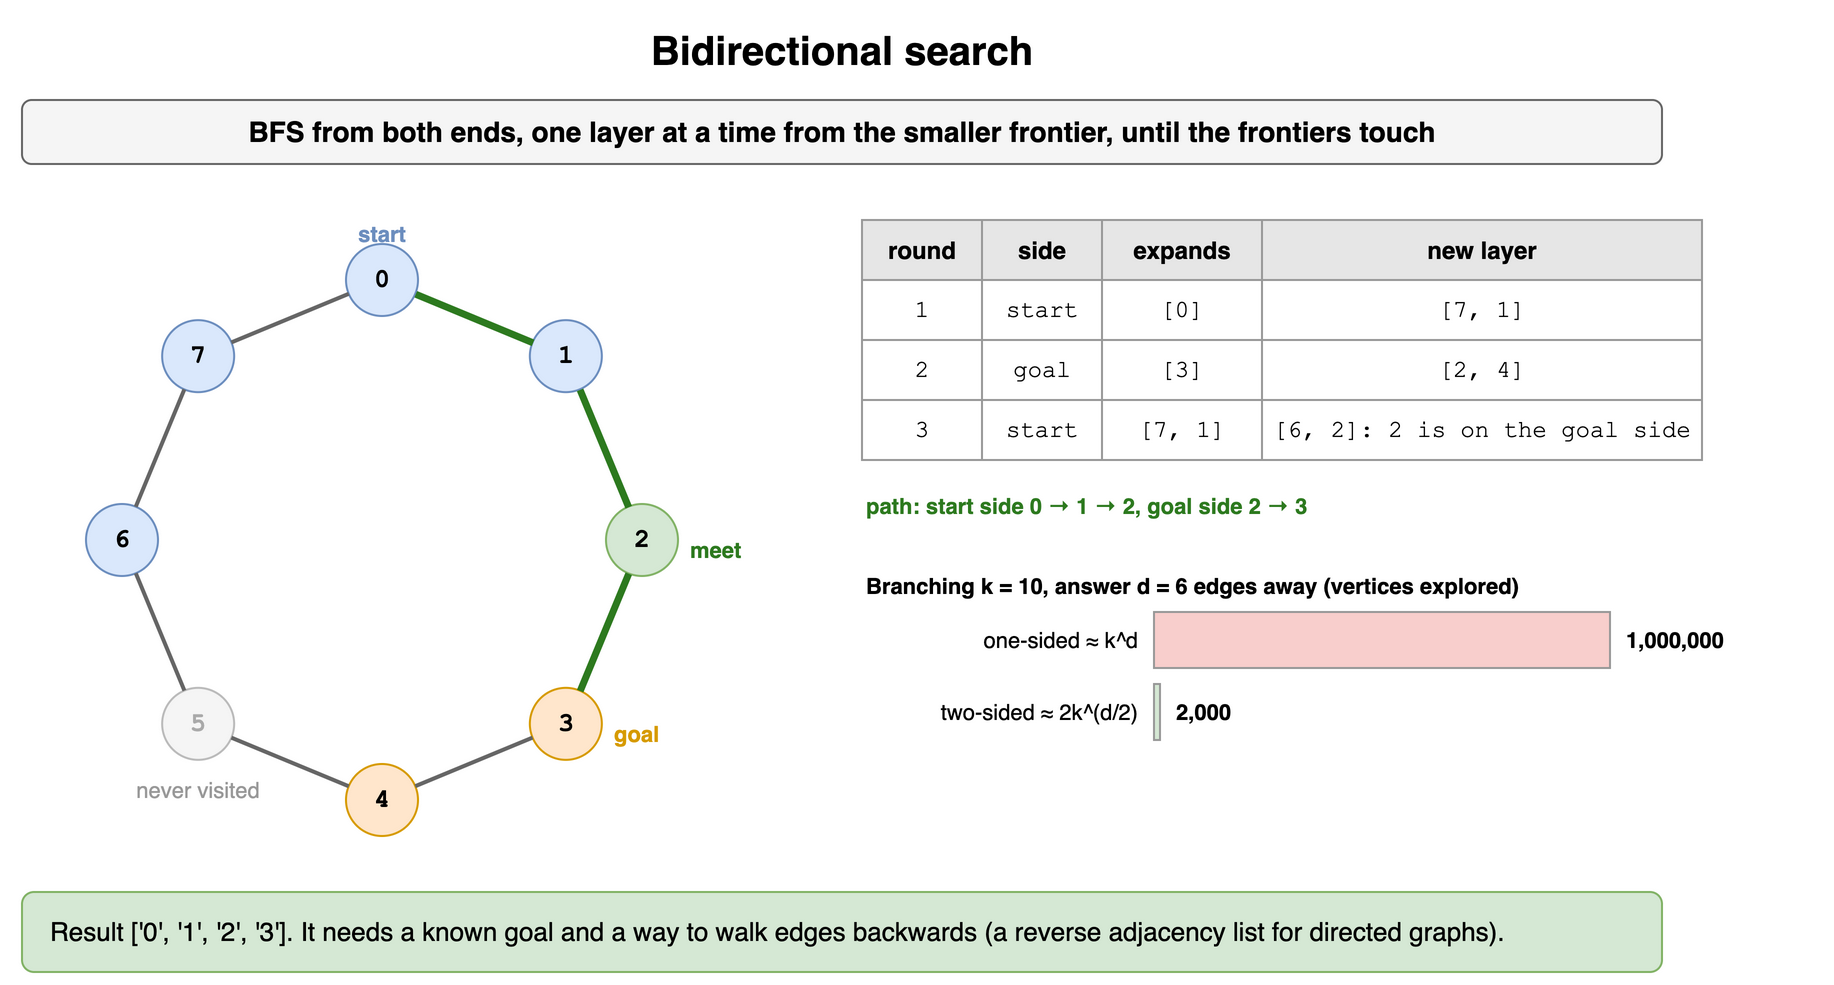

The diagram above was exported from draw.io. Its source (the exported page's mxGraphModel, read from the mxfile embedded in the PNG):
<mxGraphModel dx="900" dy="500" grid="1" gridSize="10" guides="1" tooltips="1" connect="1" arrows="1" fold="1" page="1" pageScale="1" pageWidth="900" pageHeight="500" math="0" shadow="0">
  <root>
    <mxCell id="0" />
    <mxCell id="1" parent="0" />
    <mxCell id="g121" value="Bidirectional search" style="text;html=1;align=center;verticalAlign=middle;whiteSpace=wrap;fontSize=20;fontStyle=1;" vertex="1" parent="1">
      <mxGeometry x="40" y="10" width="820" height="30" as="geometry" />
    </mxCell>
    <mxCell id="g122" value="BFS from both ends, one layer at a time from the smaller frontier, until the frontiers touch" style="rounded=1;whiteSpace=wrap;html=1;fillColor=#f5f5f5;strokeColor=#666666;fontStyle=1;fontSize=14;" vertex="1" parent="1">
      <mxGeometry x="40" y="50" width="820" height="32" as="geometry" />
    </mxCell>
    <mxCell id="g123" value="0" style="ellipse;whiteSpace=wrap;html=1;fontStyle=1;fontSize=13;fontFamily=Courier New;fillColor=#dae8fc;strokeColor=#6c8ebf;" vertex="1" parent="1">
      <mxGeometry x="202.0" y="122.0" width="36" height="36" as="geometry" />
    </mxCell>
    <mxCell id="g124" value="1" style="ellipse;whiteSpace=wrap;html=1;fontStyle=1;fontSize=13;fontFamily=Courier New;fillColor=#dae8fc;strokeColor=#6c8ebf;" vertex="1" parent="1">
      <mxGeometry x="293.9238815542512" y="160.07611844574882" width="36" height="36" as="geometry" />
    </mxCell>
    <mxCell id="g125" value="2" style="ellipse;whiteSpace=wrap;html=1;fontStyle=1;fontSize=13;fontFamily=Courier New;fillColor=#d5e8d4;strokeColor=#82b366;" vertex="1" parent="1">
      <mxGeometry x="332.0" y="252.0" width="36" height="36" as="geometry" />
    </mxCell>
    <mxCell id="g126" value="3" style="ellipse;whiteSpace=wrap;html=1;fontStyle=1;fontSize=13;fontFamily=Courier New;fillColor=#ffe6cc;strokeColor=#d79b00;" vertex="1" parent="1">
      <mxGeometry x="293.9238815542512" y="343.9238815542512" width="36" height="36" as="geometry" />
    </mxCell>
    <mxCell id="g127" value="4" style="ellipse;whiteSpace=wrap;html=1;fontStyle=1;fontSize=13;fontFamily=Courier New;fillColor=#ffe6cc;strokeColor=#d79b00;" vertex="1" parent="1">
      <mxGeometry x="202.0" y="382.0" width="36" height="36" as="geometry" />
    </mxCell>
    <mxCell id="g128" value="5" style="ellipse;whiteSpace=wrap;html=1;fontStyle=1;fontSize=13;fontFamily=Courier New;fillColor=#f5f5f5;strokeColor=#bbbbbb;fontColor=#aaaaaa;" vertex="1" parent="1">
      <mxGeometry x="110.07611844574882" y="343.9238815542512" width="36" height="36" as="geometry" />
    </mxCell>
    <mxCell id="g129" value="6" style="ellipse;whiteSpace=wrap;html=1;fontStyle=1;fontSize=13;fontFamily=Courier New;fillColor=#dae8fc;strokeColor=#6c8ebf;" vertex="1" parent="1">
      <mxGeometry x="72.0" y="252.0" width="36" height="36" as="geometry" />
    </mxCell>
    <mxCell id="g1210" value="7" style="ellipse;whiteSpace=wrap;html=1;fontStyle=1;fontSize=13;fontFamily=Courier New;fillColor=#dae8fc;strokeColor=#6c8ebf;" vertex="1" parent="1">
      <mxGeometry x="110.07611844574882" y="160.07611844574882" width="36" height="36" as="geometry" />
    </mxCell>
    <mxCell id="g1211" value="" style="endArrow=none;html=1;strokeWidth=3.5;strokeColor=#2d7a1f;fontSize=12;fontStyle=1;labelBackgroundColor=#ffffff;fontFamily=Courier New;" edge="1" parent="1" source="g123" target="g124">
      <mxGeometry relative="1" as="geometry" />
    </mxCell>
    <mxCell id="g1212" value="" style="endArrow=none;html=1;strokeWidth=3.5;strokeColor=#2d7a1f;fontSize=12;fontStyle=1;labelBackgroundColor=#ffffff;fontFamily=Courier New;" edge="1" parent="1" source="g124" target="g125">
      <mxGeometry relative="1" as="geometry" />
    </mxCell>
    <mxCell id="g1213" value="" style="endArrow=none;html=1;strokeWidth=3.5;strokeColor=#2d7a1f;fontSize=12;fontStyle=1;labelBackgroundColor=#ffffff;fontFamily=Courier New;" edge="1" parent="1" source="g125" target="g126">
      <mxGeometry relative="1" as="geometry" />
    </mxCell>
    <mxCell id="g1214" value="" style="endArrow=none;html=1;strokeWidth=2;strokeColor=#666666;fontSize=12;fontStyle=1;labelBackgroundColor=#ffffff;fontFamily=Courier New;" edge="1" parent="1" source="g126" target="g127">
      <mxGeometry relative="1" as="geometry" />
    </mxCell>
    <mxCell id="g1215" value="" style="endArrow=none;html=1;strokeWidth=2;strokeColor=#666666;fontSize=12;fontStyle=1;labelBackgroundColor=#ffffff;fontFamily=Courier New;" edge="1" parent="1" source="g127" target="g128">
      <mxGeometry relative="1" as="geometry" />
    </mxCell>
    <mxCell id="g1216" value="" style="endArrow=none;html=1;strokeWidth=2;strokeColor=#666666;fontSize=12;fontStyle=1;labelBackgroundColor=#ffffff;fontFamily=Courier New;" edge="1" parent="1" source="g128" target="g129">
      <mxGeometry relative="1" as="geometry" />
    </mxCell>
    <mxCell id="g1217" value="" style="endArrow=none;html=1;strokeWidth=2;strokeColor=#666666;fontSize=12;fontStyle=1;labelBackgroundColor=#ffffff;fontFamily=Courier New;" edge="1" parent="1" source="g129" target="g1210">
      <mxGeometry relative="1" as="geometry" />
    </mxCell>
    <mxCell id="g1218" value="" style="endArrow=none;html=1;strokeWidth=2;strokeColor=#666666;fontSize=12;fontStyle=1;labelBackgroundColor=#ffffff;fontFamily=Courier New;" edge="1" parent="1" source="g1210" target="g123">
      <mxGeometry relative="1" as="geometry" />
    </mxCell>
    <mxCell id="g1219" value="start" style="text;html=1;whiteSpace=wrap;fontSize=11;fontColor=#6c8ebf;fontSize=11;fontStyle=1;align=center;" vertex="1" parent="1">
      <mxGeometry x="175.0" y="104.0" width="90" height="16" as="geometry" />
    </mxCell>
    <mxCell id="g1220" value="goal" style="text;html=1;whiteSpace=wrap;fontSize=11;fontColor=#d79b00;fontSize=11;fontStyle=1;align=left;" vertex="1" parent="1">
      <mxGeometry x="333.9238815542512" y="353.9238815542512" width="90" height="16" as="geometry" />
    </mxCell>
    <mxCell id="g1221" value="meet" style="text;html=1;whiteSpace=wrap;fontSize=11;fontColor=#2d7a1f;fontSize=11;fontStyle=1;align=left;" vertex="1" parent="1">
      <mxGeometry x="372.0" y="262.0" width="90" height="16" as="geometry" />
    </mxCell>
    <mxCell id="g1222" value="never visited" style="text;html=1;whiteSpace=wrap;fontSize=11;fontColor=#999999;fontSize=11;align=center;" vertex="1" parent="1">
      <mxGeometry x="83.07611844574882" y="381.9238815542512" width="90" height="16" as="geometry" />
    </mxCell>
    <mxCell id="g1223" value="round" style="whiteSpace=wrap;html=1;fillColor=#e6e6e6;strokeColor=#999999;fontStyle=1;fontSize=12;" vertex="1" parent="1">
      <mxGeometry x="460" y="110" width="60" height="30" as="geometry" />
    </mxCell>
    <mxCell id="g1224" value="side" style="whiteSpace=wrap;html=1;fillColor=#e6e6e6;strokeColor=#999999;fontStyle=1;fontSize=12;" vertex="1" parent="1">
      <mxGeometry x="520" y="110" width="60" height="30" as="geometry" />
    </mxCell>
    <mxCell id="g1225" value="expands" style="whiteSpace=wrap;html=1;fillColor=#e6e6e6;strokeColor=#999999;fontStyle=1;fontSize=12;" vertex="1" parent="1">
      <mxGeometry x="580" y="110" width="80" height="30" as="geometry" />
    </mxCell>
    <mxCell id="g1226" value="new layer" style="whiteSpace=wrap;html=1;fillColor=#e6e6e6;strokeColor=#999999;fontStyle=1;fontSize=12;" vertex="1" parent="1">
      <mxGeometry x="660" y="110" width="220" height="30" as="geometry" />
    </mxCell>
    <mxCell id="g1227" value="1" style="whiteSpace=wrap;html=1;strokeColor=#999999;fontSize=12;fillColor=#ffffff;fontFamily=Courier New;" vertex="1" parent="1">
      <mxGeometry x="460" y="140" width="60" height="30" as="geometry" />
    </mxCell>
    <mxCell id="g1228" value="start" style="whiteSpace=wrap;html=1;strokeColor=#999999;fontSize=12;fillColor=#ffffff;fontFamily=Courier New;" vertex="1" parent="1">
      <mxGeometry x="520" y="140" width="60" height="30" as="geometry" />
    </mxCell>
    <mxCell id="g1229" value="[0]" style="whiteSpace=wrap;html=1;strokeColor=#999999;fontSize=12;fillColor=#ffffff;fontFamily=Courier New;" vertex="1" parent="1">
      <mxGeometry x="580" y="140" width="80" height="30" as="geometry" />
    </mxCell>
    <mxCell id="g1230" value="[7, 1]" style="whiteSpace=wrap;html=1;strokeColor=#999999;fontSize=12;fillColor=#ffffff;fontFamily=Courier New;" vertex="1" parent="1">
      <mxGeometry x="660" y="140" width="220" height="30" as="geometry" />
    </mxCell>
    <mxCell id="g1231" value="2" style="whiteSpace=wrap;html=1;strokeColor=#999999;fontSize=12;fillColor=#ffffff;fontFamily=Courier New;" vertex="1" parent="1">
      <mxGeometry x="460" y="170" width="60" height="30" as="geometry" />
    </mxCell>
    <mxCell id="g1232" value="goal" style="whiteSpace=wrap;html=1;strokeColor=#999999;fontSize=12;fillColor=#ffffff;fontFamily=Courier New;" vertex="1" parent="1">
      <mxGeometry x="520" y="170" width="60" height="30" as="geometry" />
    </mxCell>
    <mxCell id="g1233" value="[3]" style="whiteSpace=wrap;html=1;strokeColor=#999999;fontSize=12;fillColor=#ffffff;fontFamily=Courier New;" vertex="1" parent="1">
      <mxGeometry x="580" y="170" width="80" height="30" as="geometry" />
    </mxCell>
    <mxCell id="g1234" value="[2, 4]" style="whiteSpace=wrap;html=1;strokeColor=#999999;fontSize=12;fillColor=#ffffff;fontFamily=Courier New;" vertex="1" parent="1">
      <mxGeometry x="660" y="170" width="220" height="30" as="geometry" />
    </mxCell>
    <mxCell id="g1235" value="3" style="whiteSpace=wrap;html=1;strokeColor=#999999;fontSize=12;fillColor=#ffffff;fontFamily=Courier New;" vertex="1" parent="1">
      <mxGeometry x="460" y="200" width="60" height="30" as="geometry" />
    </mxCell>
    <mxCell id="g1236" value="start" style="whiteSpace=wrap;html=1;strokeColor=#999999;fontSize=12;fillColor=#ffffff;fontFamily=Courier New;" vertex="1" parent="1">
      <mxGeometry x="520" y="200" width="60" height="30" as="geometry" />
    </mxCell>
    <mxCell id="g1237" value="[7, 1]" style="whiteSpace=wrap;html=1;strokeColor=#999999;fontSize=12;fillColor=#ffffff;fontFamily=Courier New;" vertex="1" parent="1">
      <mxGeometry x="580" y="200" width="80" height="30" as="geometry" />
    </mxCell>
    <mxCell id="g1238" value="[6, 2]: 2 is on the goal side" style="whiteSpace=wrap;html=1;strokeColor=#999999;fontSize=12;fillColor=#ffffff;fontFamily=Courier New;" vertex="1" parent="1">
      <mxGeometry x="660" y="200" width="220" height="30" as="geometry" />
    </mxCell>
    <mxCell id="g1239" value="path: start side 0 → 1 → 2, goal side 2 → 3" style="text;html=1;whiteSpace=wrap;fontSize=11;align=left;fontStyle=1;fontColor=#2d7a1f;" vertex="1" parent="1">
      <mxGeometry x="460" y="240" width="400" height="18" as="geometry" />
    </mxCell>
    <mxCell id="g1240" value="Branching k = 10, answer d = 6 edges away (vertices explored)" style="text;html=1;whiteSpace=wrap;fontSize=11;align=left;fontStyle=1;" vertex="1" parent="1">
      <mxGeometry x="460" y="280" width="400" height="18" as="geometry" />
    </mxCell>
    <mxCell id="g1241" value="one-sided ≈ k^d" style="text;html=1;whiteSpace=wrap;fontSize=11;align=right;verticalAlign=middle;" vertex="1" parent="1">
      <mxGeometry x="460" y="306" width="140" height="28" as="geometry" />
    </mxCell>
    <mxCell id="g1242" value="" style="rounded=0;html=1;fillColor=#f8cecc;strokeColor=#999999;" vertex="1" parent="1">
      <mxGeometry x="606" y="306" width="228.0" height="28" as="geometry" />
    </mxCell>
    <mxCell id="g1243" value="1,000,000" style="text;html=1;whiteSpace=wrap;fontSize=11;align=left;verticalAlign=middle;fontStyle=1;" vertex="1" parent="1">
      <mxGeometry x="840.0" y="306" width="100" height="28" as="geometry" />
    </mxCell>
    <mxCell id="g1244" value="two-sided ≈ 2k^(d/2)" style="text;html=1;whiteSpace=wrap;fontSize=11;align=right;verticalAlign=middle;" vertex="1" parent="1">
      <mxGeometry x="460" y="342" width="140" height="28" as="geometry" />
    </mxCell>
    <mxCell id="g1245" value="" style="rounded=0;html=1;fillColor=#d5e8d4;strokeColor=#999999;" vertex="1" parent="1">
      <mxGeometry x="606" y="342" width="3" height="28" as="geometry" />
    </mxCell>
    <mxCell id="g1246" value="2,000" style="text;html=1;whiteSpace=wrap;fontSize=11;align=left;verticalAlign=middle;fontStyle=1;" vertex="1" parent="1">
      <mxGeometry x="615" y="342" width="100" height="28" as="geometry" />
    </mxCell>
    <mxCell id="g1247" value="Result ['0', '1', '2', '3']. It needs a known goal and a way to walk edges backwards (a reverse adjacency list for directed graphs)." style="rounded=1;whiteSpace=wrap;html=1;fillColor=#d5e8d4;strokeColor=#82b366;fontSize=13;align=left;spacingLeft=12;" vertex="1" parent="1">
      <mxGeometry x="40" y="446" width="820" height="40" as="geometry" />
    </mxCell>
  </root>
</mxGraphModel>